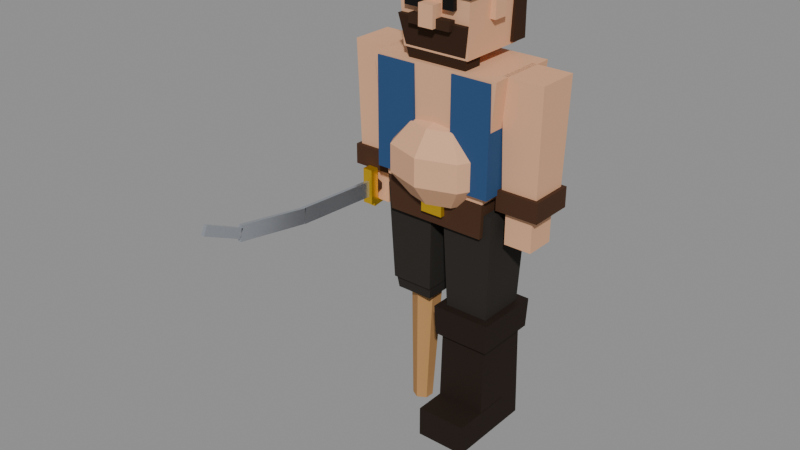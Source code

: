 # Source: Pirate_B.blend  (saved by Blender 4.0.36; exported with 4.5.12 LTS)
import bpy
from mathutils import Matrix  # noqa: F401  (used for matrix-valued properties, if any)

bpy.ops.wm.read_factory_settings(use_empty=True)
scene = bpy.context.scene
scene.name = 'Scene'

# ---- materials (node trees are filled in below, after node groups)
mat_pantsdark = bpy.data.materials.new('PantsDark')
mat_pantsdark.use_transparent_shadow = False
mat_pantsdark.diffuse_color = (0.02732, 0.02315, 0.01938, 1.0)
mat_boots = bpy.data.materials.new('Boots')
mat_boots.use_transparent_shadow = False
mat_boots.diffuse_color = (0.01938, 0.01096, 0.006995, 1.0)
mat_woodlight = bpy.data.materials.new('WoodLight')
mat_woodlight.use_transparent_shadow = False
mat_woodlight.diffuse_color = (0.4851, 0.2542, 0.09531, 1.0)
mat_leather = bpy.data.materials.new('Leather')
mat_leather.use_transparent_shadow = False
mat_leather.diffuse_color = (0.06848, 0.02956, 0.01444, 1.0)
mat_gold = bpy.data.materials.new('Gold')
mat_gold.use_transparent_shadow = False
mat_gold.diffuse_color = (0.8879, 0.5395, 0.02956, 1.0)
mat_skin = bpy.data.materials.new('Skin')
mat_skin.use_transparent_shadow = False
mat_skin.diffuse_color = (0.7682, 0.4233, 0.2462, 1.0)
mat_shirtblue = bpy.data.materials.new('ShirtBlue')
mat_shirtblue.use_transparent_shadow = False
mat_shirtblue.diffuse_color = (0.02732, 0.07819, 0.1946, 1.0)
mat_eyeblack = bpy.data.materials.new('EyeBlack')
mat_eyeblack.use_transparent_shadow = False
mat_eyeblack.diffuse_color = (0.005605, 0.005605, 0.005605, 1.0)
mat_hair = bpy.data.materials.new('Hair')
mat_hair.use_transparent_shadow = False
mat_hair.diffuse_color = (0.04374, 0.01938, 0.009134, 1.0)
mat_bandanablack = bpy.data.materials.new('BandanaBlack')
mat_bandanablack.use_transparent_shadow = False
mat_bandanablack.diffuse_color = (0.01681, 0.01681, 0.01681, 1.0)
mat_steel = bpy.data.materials.new('Steel')
mat_steel.use_transparent_shadow = False
mat_steel.diffuse_color = (0.5841, 0.6172, 0.6724, 1.0)

# ---- material node trees
mat_pantsdark.use_nodes = True; mat_pantsdark.node_tree.nodes.clear()
_N = mat_pantsdark.node_tree.nodes; _L = mat_pantsdark.node_tree.links
n0 = _N.new('ShaderNodeBsdfPrincipled'); n0.name = 'Principled BSDF'; n0.location = (10, 300)
n0.inputs[0].default_value = (0.02732, 0.02315, 0.01938, 1.0)
n0.inputs[2].default_value = 0.95
n0.inputs[3].default_value = 1.45
n0.inputs[13].default_value = 0.25
n1 = _N.new('ShaderNodeOutputMaterial'); n1.name = 'Material Output'; n1.location = (300, 300)
_L.new(n0.outputs[0], n1.inputs[0])
n1.is_active_output = True
mat_boots.use_nodes = True; mat_boots.node_tree.nodes.clear()
_N = mat_boots.node_tree.nodes; _L = mat_boots.node_tree.links
n0 = _N.new('ShaderNodeBsdfPrincipled'); n0.name = 'Principled BSDF'; n0.location = (10, 300)
n0.inputs[0].default_value = (0.01938, 0.01096, 0.006995, 1.0)
n0.inputs[2].default_value = 0.75
n0.inputs[3].default_value = 1.45
n0.inputs[13].default_value = 0.25
n1 = _N.new('ShaderNodeOutputMaterial'); n1.name = 'Material Output'; n1.location = (300, 300)
_L.new(n0.outputs[0], n1.inputs[0])
n1.is_active_output = True
mat_woodlight.use_nodes = True; mat_woodlight.node_tree.nodes.clear()
_N = mat_woodlight.node_tree.nodes; _L = mat_woodlight.node_tree.links
n0 = _N.new('ShaderNodeBsdfPrincipled'); n0.name = 'Principled BSDF'; n0.location = (10, 300)
n0.inputs[0].default_value = (0.4851, 0.2542, 0.09531, 1.0)
n0.inputs[2].default_value = 0.88
n0.inputs[3].default_value = 1.45
n0.inputs[13].default_value = 0.25
n1 = _N.new('ShaderNodeOutputMaterial'); n1.name = 'Material Output'; n1.location = (300, 300)
_L.new(n0.outputs[0], n1.inputs[0])
n1.is_active_output = True
mat_leather.use_nodes = True; mat_leather.node_tree.nodes.clear()
_N = mat_leather.node_tree.nodes; _L = mat_leather.node_tree.links
n0 = _N.new('ShaderNodeBsdfPrincipled'); n0.name = 'Principled BSDF'; n0.location = (10, 300)
n0.inputs[0].default_value = (0.06848, 0.02956, 0.01444, 1.0)
n0.inputs[2].default_value = 0.8
n0.inputs[3].default_value = 1.45
n0.inputs[13].default_value = 0.25
n1 = _N.new('ShaderNodeOutputMaterial'); n1.name = 'Material Output'; n1.location = (300, 300)
_L.new(n0.outputs[0], n1.inputs[0])
n1.is_active_output = True
mat_gold.use_nodes = True; mat_gold.node_tree.nodes.clear()
_N = mat_gold.node_tree.nodes; _L = mat_gold.node_tree.links
n0 = _N.new('ShaderNodeBsdfPrincipled'); n0.name = 'Principled BSDF'; n0.location = (10, 300)
n0.inputs[0].default_value = (0.8879, 0.5395, 0.02956, 1.0)
n0.inputs[1].default_value = 1.0
n0.inputs[2].default_value = 0.3
n0.inputs[3].default_value = 1.45
n0.inputs[13].default_value = 0.25
n0.inputs[27].default_value = (0.8879, 0.5395, 0.02956, 1.0)
n0.inputs[28].default_value = 0.15
n1 = _N.new('ShaderNodeOutputMaterial'); n1.name = 'Material Output'; n1.location = (300, 300)
_L.new(n0.outputs[0], n1.inputs[0])
n1.is_active_output = True
mat_skin.use_nodes = True; mat_skin.node_tree.nodes.clear()
_N = mat_skin.node_tree.nodes; _L = mat_skin.node_tree.links
n0 = _N.new('ShaderNodeBsdfPrincipled'); n0.name = 'Principled BSDF'; n0.location = (10, 300)
n0.inputs[0].default_value = (0.7682, 0.4233, 0.2462, 1.0)
n0.inputs[2].default_value = 0.8
n0.inputs[3].default_value = 1.45
n0.inputs[13].default_value = 0.25
n1 = _N.new('ShaderNodeOutputMaterial'); n1.name = 'Material Output'; n1.location = (300, 300)
_L.new(n0.outputs[0], n1.inputs[0])
n1.is_active_output = True
mat_shirtblue.use_nodes = True; mat_shirtblue.node_tree.nodes.clear()
_N = mat_shirtblue.node_tree.nodes; _L = mat_shirtblue.node_tree.links
n0 = _N.new('ShaderNodeBsdfPrincipled'); n0.name = 'Principled BSDF'; n0.location = (10, 300)
n0.inputs[0].default_value = (0.02732, 0.07819, 0.1946, 1.0)
n0.inputs[2].default_value = 0.95
n0.inputs[3].default_value = 1.45
n0.inputs[13].default_value = 0.25
n1 = _N.new('ShaderNodeOutputMaterial'); n1.name = 'Material Output'; n1.location = (300, 300)
_L.new(n0.outputs[0], n1.inputs[0])
n1.is_active_output = True
mat_eyeblack.use_nodes = True; mat_eyeblack.node_tree.nodes.clear()
_N = mat_eyeblack.node_tree.nodes; _L = mat_eyeblack.node_tree.links
n0 = _N.new('ShaderNodeBsdfPrincipled'); n0.name = 'Principled BSDF'; n0.location = (10, 300)
n0.inputs[0].default_value = (0.005605, 0.005605, 0.005605, 1.0)
n0.inputs[3].default_value = 1.45
n0.inputs[13].default_value = 0.25
n1 = _N.new('ShaderNodeOutputMaterial'); n1.name = 'Material Output'; n1.location = (300, 300)
_L.new(n0.outputs[0], n1.inputs[0])
n1.is_active_output = True
mat_hair.use_nodes = True; mat_hair.node_tree.nodes.clear()
_N = mat_hair.node_tree.nodes; _L = mat_hair.node_tree.links
n0 = _N.new('ShaderNodeBsdfPrincipled'); n0.name = 'Principled BSDF'; n0.location = (10, 300)
n0.inputs[0].default_value = (0.04374, 0.01938, 0.009134, 1.0)
n0.inputs[2].default_value = 0.9
n0.inputs[3].default_value = 1.45
n0.inputs[13].default_value = 0.25
n1 = _N.new('ShaderNodeOutputMaterial'); n1.name = 'Material Output'; n1.location = (300, 300)
_L.new(n0.outputs[0], n1.inputs[0])
n1.is_active_output = True
mat_bandanablack.use_nodes = True; mat_bandanablack.node_tree.nodes.clear()
_N = mat_bandanablack.node_tree.nodes; _L = mat_bandanablack.node_tree.links
n0 = _N.new('ShaderNodeBsdfPrincipled'); n0.name = 'Principled BSDF'; n0.location = (10, 300)
n0.inputs[0].default_value = (0.01681, 0.01681, 0.01681, 1.0)
n0.inputs[2].default_value = 0.95
n0.inputs[3].default_value = 1.45
n0.inputs[13].default_value = 0.25
n1 = _N.new('ShaderNodeOutputMaterial'); n1.name = 'Material Output'; n1.location = (300, 300)
_L.new(n0.outputs[0], n1.inputs[0])
n1.is_active_output = True
mat_steel.use_nodes = True; mat_steel.node_tree.nodes.clear()
_N = mat_steel.node_tree.nodes; _L = mat_steel.node_tree.links
n0 = _N.new('ShaderNodeBsdfPrincipled'); n0.name = 'Principled BSDF'; n0.location = (10, 300)
n0.inputs[0].default_value = (0.5841, 0.6172, 0.6724, 1.0)
n0.inputs[1].default_value = 0.8
n0.inputs[2].default_value = 0.25
n0.inputs[3].default_value = 1.45
n0.inputs[13].default_value = 0.25
n1 = _N.new('ShaderNodeOutputMaterial'); n1.name = 'Material Output'; n1.location = (300, 300)
_L.new(n0.outputs[0], n1.inputs[0])
n1.is_active_output = True

# ---- meshes
me_legl = bpy.data.meshes.new('LegL')
me_legl.from_pydata([(0.085, 0.095, -0.52), (-0.085, 0.095, -0.52), (-0.085, -0.095, -0.52), (0.085, -0.095, -0.52), (0.105, 0.115, 0.01), (-0.105, 0.115, 0.01), (-0.105, -0.115, 0.01), (0.105, -0.115, 0.01), (0.1, 0.12, -0.94), (-0.1, 0.12, -0.94), (-0.1, -0.12, -0.94), (0.1, -0.12, -0.94), (0.095, 0.11, -0.48), (-0.095, 0.11, -0.48), (-0.095, -0.11, -0.48), (0.095, -0.11, -0.48), (0.115, 0.13, -0.54), (-0.115, 0.13, -0.54), (-0.115, -0.13, -0.54), (0.115, -0.13, -0.54), (0.12, 0.135, -0.42), (-0.12, 0.135, -0.42), (-0.12, -0.135, -0.42), (0.12, -0.135, -0.42), (-0.1, -0.24, -0.94), (-0.1, -0.24, -0.82), (-0.1, 0.02, -0.94), (-0.1, 0.02, -0.82), (0.1, -0.24, -0.94), (0.1, -0.24, -0.82), (0.1, 0.02, -0.94), (0.1, 0.02, -0.82)], [], [(3, 2, 1, 0), (4, 5, 6, 7), (0, 1, 5, 4), (1, 2, 6, 5), (2, 3, 7, 6), (3, 0, 4, 7), (11, 10, 9, 8), (12, 13, 14, 15), (8, 9, 13, 12), (9, 10, 14, 13), (10, 11, 15, 14), (11, 8, 12, 15), (19, 18, 17, 16), (20, 21, 22, 23), (16, 17, 21, 20), (17, 18, 22, 21), (18, 19, 23, 22), (19, 16, 20, 23), (24, 25, 27, 26), (26, 27, 31, 30), (30, 31, 29, 28), (28, 29, 25, 24), (26, 30, 28, 24), (31, 27, 25, 29)])
me_legl.polygons.foreach_set('material_index', [0, 0, 0, 0, 0, 0, 1, 1, 1, 1, 1, 1, 1, 1, 1, 1, 1, 1, 1, 1, 1, 1, 1, 1])
me_legl.materials.append(mat_pantsdark)
me_legl.materials.append(mat_boots)
me_legl.update()
me_legr = bpy.data.meshes.new('LegR')
me_legr.from_pydata([(0.085, 0.095, -0.39), (-0.085, 0.095, -0.39), (-0.085, -0.095, -0.39), (0.085, -0.095, -0.39), (0.1, 0.11, 0.01), (-0.1, 0.11, 0.01), (-0.1, -0.11, 0.01), (0.1, -0.11, 0.01), (0.075, 0.08, -0.44), (-0.075, 0.08, -0.44), (-0.075, -0.08, -0.44), (0.075, -0.08, -0.44), (0.085, 0.09, -0.36), (-0.085, 0.09, -0.36), (-0.085, -0.09, -0.36), (0.085, -0.09, -0.36), (0.0, -0.05996, -0.4177), (0.0, -0.05997, -0.9385), (0.05196, -0.02998, -0.4188), (0.03464, -0.03999, -0.9392), (0.05196, 0.02998, -0.4212), (0.03464, -1.476e-05, -0.9408), (0.0, 0.05996, -0.4223), (0.0, 0.01997, -0.9415), (-0.05196, 0.02998, -0.4212), (-0.03464, -1.476e-05, -0.9408), (-0.05196, -0.02998, -0.4188), (-0.03464, -0.03999, -0.9392)], [], [(3, 2, 1, 0), (4, 5, 6, 7), (0, 1, 5, 4), (1, 2, 6, 5), (2, 3, 7, 6), (3, 0, 4, 7), (11, 10, 9, 8), (12, 13, 14, 15), (8, 9, 13, 12), (9, 10, 14, 13), (10, 11, 15, 14), (11, 8, 12, 15), (16, 17, 19, 18), (18, 19, 21, 20), (20, 21, 23, 22), (22, 23, 25, 24), (19, 17, 27, 25, 23, 21), (24, 25, 27, 26), (26, 27, 17, 16), (16, 18, 20, 22, 24, 26)])
me_legr.polygons.foreach_set('material_index', [0, 0, 0, 0, 0, 0, 0, 0, 0, 0, 0, 0, 1, 1, 1, 1, 1, 1, 1, 1])
me_legr.materials.append(mat_pantsdark)
me_legr.materials.append(mat_woodlight)
me_legr.update()
me_body = bpy.data.meshes.new('Body')
me_body.from_pydata([(0.2, 0.13, -0.08), (-0.2, 0.13, -0.08), (-0.2, -0.13, -0.08), (0.2, -0.13, -0.08), (0.21, 0.135, 0.09), (-0.21, 0.135, 0.09), (-0.21, -0.135, 0.09), (0.21, -0.135, 0.09), (-0.045, -0.15, -0.035), (-0.045, -0.15, 0.045), (-0.045, -0.13, -0.035), (-0.045, -0.13, 0.045), (0.045, -0.15, -0.035), (0.045, -0.15, 0.045), (0.045, -0.13, -0.035), (0.045, -0.13, 0.045), (0.21, 0.135, 0.06), (-0.21, 0.135, 0.06), (-0.21, -0.135, 0.06), (0.21, -0.135, 0.06), (0.26, 0.15, 0.52), (-0.26, 0.15, 0.52), (-0.26, -0.15, 0.52), (0.26, -0.15, 0.52), (0.0, 0.07, 0.59), (0.0, 0.075, 0.5), (-0.08, 0.155, 0.51), (-0.08, 0.155, 0.09), (-0.08, -0.155, 0.51), (0.09144, -0.00685, 0.3024), (0.1479, 0.03836, 0.2144), (0.1479, 0.03836, 0.1056), (0.09144, -0.00685, 0.01761), (-0.08, -0.155, 0.09), (-0.24, 0.155, 0.51), (0.1293, -0.08, 0.3024), (0.2092, -0.08, 0.2144), (0.2092, -0.08, 0.1056), (0.1293, -0.08, 0.01761), (-0.24, 0.155, 0.09), (-0.24, -0.155, 0.51), (0.09144, -0.1532, 0.3024), (0.1479, -0.1984, 0.2144), (0.1479, -0.1984, 0.1056), (0.09144, -0.1532, 0.01761), (-0.24, -0.155, 0.09), (0.24, 0.155, 0.51), (0.0, -0.1835, 0.3024), (0.0, -0.2474, 0.2144), (0.0, -0.2474, 0.1056), (0.0, -0.1835, 0.01761), (0.24, 0.155, 0.09), (0.24, -0.155, 0.51), (-0.09144, -0.1532, 0.3024), (-0.1479, -0.1984, 0.2144), (-0.1479, -0.1984, 0.1056), (-0.09144, -0.1532, 0.01761), (0.0, -0.08, -0.016), (0.0, -0.08, 0.336), (-0.1293, -0.08, 0.3024), (-0.2092, -0.08, 0.2144), (-0.2092, -0.08, 0.1056), (-0.1293, -0.08, 0.01761), (0.24, -0.155, 0.09), (0.08, 0.155, 0.51), (-0.09144, -0.00685, 0.3024), (-0.1479, 0.03836, 0.2144), (-0.1479, 0.03836, 0.1056), (-0.09144, -0.00685, 0.01761), (0.08, 0.155, 0.09), (0.08, -0.155, 0.51), (0.0, 0.02345, 0.3024), (0.0, 0.08739, 0.2144), (0.0, 0.08739, 0.1056), (0.0, 0.02345, 0.01761), (0.08, -0.155, 0.09), (0.06495, 0.0375, 0.5), (0.06062, 0.035, 0.59), (0.06495, -0.0375, 0.5), (0.06062, -0.035, 0.59), (0.0, -0.075, 0.5), (0.0, -0.07, 0.59), (-0.06495, -0.0375, 0.5), (-0.06062, -0.035, 0.59), (-0.06495, 0.0375, 0.5), (-0.06062, 0.035, 0.59)], [], [(3, 2, 1, 0), (4, 5, 6, 7), (0, 1, 5, 4), (1, 2, 6, 5), (2, 3, 7, 6), (3, 0, 4, 7), (8, 9, 11, 10), (10, 11, 15, 14), (14, 15, 13, 12), (12, 13, 9, 8), (10, 14, 12, 8), (15, 11, 9, 13), (19, 18, 17, 16), (20, 21, 22, 23), (16, 17, 21, 20), (17, 18, 22, 21), (18, 19, 23, 22), (19, 16, 20, 23), (57, 74, 32), (73, 72, 30, 31), (71, 58, 29), (74, 73, 31, 32), (72, 71, 29, 30), (32, 31, 37, 38), (30, 29, 35, 36), (57, 32, 38), (31, 30, 36, 37), (29, 58, 35), (38, 37, 43, 44), (36, 35, 41, 42), (57, 38, 44), (37, 36, 42, 43), (35, 58, 41), (44, 43, 49, 50), (42, 41, 47, 48), (57, 44, 50), (43, 42, 48, 49), (41, 58, 47), (50, 49, 55, 56), (48, 47, 53, 54), (57, 50, 56), (49, 48, 54, 55), (47, 58, 53), (56, 55, 61, 62), (54, 53, 59, 60), (57, 56, 62), (55, 54, 60, 61), (53, 58, 59), (62, 61, 67, 68), (60, 59, 65, 66), (57, 62, 68), (61, 60, 66, 67), (59, 58, 65), (68, 67, 73, 74), (66, 65, 71, 72), (57, 68, 74), (67, 66, 72, 73), (65, 58, 71), (75, 70, 64, 69), (69, 64, 46, 51), (51, 46, 52, 63), (63, 52, 70, 75), (69, 51, 63, 75), (46, 64, 70, 52), (45, 40, 34, 39), (39, 34, 26, 27), (27, 26, 28, 33), (33, 28, 40, 45), (39, 27, 33, 45), (26, 34, 40, 28), (25, 24, 77, 76), (76, 77, 79, 78), (78, 79, 81, 80), (80, 81, 83, 82), (77, 24, 85, 83, 81, 79), (82, 83, 85, 84), (84, 85, 24, 25), (25, 76, 78, 80, 82, 84)])
me_body.polygons.foreach_set('material_index', [0, 0, 0, 0, 0, 0, 1, 1, 1, 1, 1, 1, 2, 2, 2, 2, 2, 2, 2, 2, 2, 2, 2, 2, 2, 2, 2, 2, 2, 2, 2, 2, 2, 2, 2, 2, 2, 2, 2, 2, 2, 2, 2, 2, 2, 2, 2, 2, 2, 2, 2, 2, 2, 2, 2, 2, 2, 2, 3, 3, 3, 3, 3, 3, 3, 3, 3, 3, 3, 3, 2, 2, 2, 2, 2, 2, 2, 2])
me_body.materials.append(mat_leather)
me_body.materials.append(mat_gold)
me_body.materials.append(mat_skin)
me_body.materials.append(mat_shirtblue)
me_body.update()
me_head = bpy.data.meshes.new('Head')
me_head.from_pydata([(0.135, 0.14, 0.0), (-0.135, 0.14, 0.0), (-0.135, -0.14, 0.0), (0.135, -0.14, 0.0), (0.15, 0.155, 0.32), (-0.15, 0.155, 0.32), (-0.15, -0.155, 0.32), (0.15, -0.155, 0.32), (-0.03, -0.195, 0.1), (-0.03, -0.195, 0.18), (-0.03, -0.135, 0.1), (-0.03, -0.135, 0.18), (0.03, -0.195, 0.1), (0.03, -0.195, 0.18), (0.03, -0.135, 0.1), (0.03, -0.135, 0.18), (0.0475, -0.167, 0.165), (0.0475, -0.167, 0.215), (0.0475, -0.147, 0.165), (0.0475, -0.147, 0.215), (0.0925, -0.167, 0.165), (0.0925, -0.167, 0.215), (0.0925, -0.147, 0.165), (0.0925, -0.147, 0.215), (0.03, -0.168, 0.2225), (0.03, -0.168, 0.2475), (0.03, -0.148, 0.2225), (0.03, -0.148, 0.2475), (0.11, -0.168, 0.2225), (0.11, -0.168, 0.2475), (0.11, -0.148, 0.2225), (0.11, -0.148, 0.2475), (0.133, -0.03, 0.12), (0.133, -0.03, 0.2), (0.133, 0.03, 0.12), (0.133, 0.03, 0.2), (0.163, -0.03, 0.12), (0.163, -0.03, 0.2), (0.163, 0.03, 0.12), (0.163, 0.03, 0.2), (-0.11, -0.168, 0.155), (-0.11, -0.168, 0.225), (-0.11, -0.148, 0.155), (-0.11, -0.148, 0.225), (-0.03, -0.168, 0.155), (-0.03, -0.168, 0.225), (-0.03, -0.148, 0.155), (-0.03, -0.148, 0.225), (-0.11, -0.168, 0.2225), (-0.11, -0.168, 0.2475), (-0.11, -0.148, 0.2225), (-0.11, -0.148, 0.2475), (-0.03, -0.168, 0.2225), (-0.03, -0.168, 0.2475), (-0.03, -0.148, 0.2225), (-0.03, -0.148, 0.2475), (-0.163, -0.03, 0.12), (-0.163, -0.03, 0.2), (-0.163, 0.03, 0.12), (-0.163, 0.03, 0.2), (-0.133, -0.03, 0.12), (-0.133, -0.03, 0.2), (-0.133, 0.03, 0.12), (-0.133, 0.03, 0.2), (0.1525, 0.1575, 0.21), (-0.1525, 0.1575, 0.21), (-0.1525, -0.1575, 0.21), (0.1525, -0.1575, 0.21), (0.1525, 0.1575, 0.235), (-0.1525, 0.1575, 0.235), (-0.1525, -0.1575, 0.235), (0.1525, -0.1575, 0.235), (0.12, -0.05, -0.04), (-0.12, -0.05, -0.04), (-0.12, -0.13, -0.04), (0.12, -0.13, -0.04), (0.14, -0.075, 0.12), (-0.14, -0.075, 0.12), (-0.14, -0.165, 0.12), (0.14, -0.165, 0.12), (-0.085, -0.178, 0.0975), (-0.085, -0.178, 0.1325), (-0.085, -0.148, 0.0975), (-0.085, -0.148, 0.1325), (0.085, -0.178, 0.0975), (0.085, -0.178, 0.1325), (0.085, -0.148, 0.0975), (0.085, -0.148, 0.1325), (-0.15, 0.1, 0.01), (-0.15, 0.1, 0.31), (-0.15, 0.17, 0.01), (-0.15, 0.17, 0.31), (0.15, 0.1, 0.01), (0.15, 0.1, 0.31), (0.15, 0.17, 0.01), (0.15, 0.17, 0.31), (0.1575, 0.1625, 0.26), (-0.1575, 0.1625, 0.26), (-0.1575, -0.1625, 0.26), (0.1575, -0.1625, 0.26), (0.145, 0.15, 0.36), (-0.145, 0.15, 0.36), (-0.145, -0.15, 0.36), (0.145, -0.15, 0.36), (-0.04, 0.14, 0.25), (-0.04, 0.14, 0.33), (-0.04, 0.2, 0.25), (-0.04, 0.2, 0.33), (0.04, 0.14, 0.25), (0.04, 0.14, 0.33), (0.04, 0.2, 0.25), (0.04, 0.2, 0.33), (0.01503, 0.1929, 0.2725), (-0.04497, 0.2629, 0.1125), (-0.001884, 0.2126, 0.2875), (-0.06188, 0.2826, 0.1275), (-0.03812, 0.1474, 0.2725), (-0.09812, 0.2174, 0.1125), (-0.05503, 0.1671, 0.2875), (-0.115, 0.2371, 0.1275)], [], [(3, 2, 1, 0), (4, 5, 6, 7), (0, 1, 5, 4), (1, 2, 6, 5), (2, 3, 7, 6), (3, 0, 4, 7), (8, 9, 11, 10), (10, 11, 15, 14), (14, 15, 13, 12), (12, 13, 9, 8), (10, 14, 12, 8), (15, 11, 9, 13), (16, 17, 19, 18), (18, 19, 23, 22), (22, 23, 21, 20), (20, 21, 17, 16), (18, 22, 20, 16), (23, 19, 17, 21), (24, 25, 27, 26), (26, 27, 31, 30), (30, 31, 29, 28), (28, 29, 25, 24), (26, 30, 28, 24), (31, 27, 25, 29), (32, 33, 35, 34), (34, 35, 39, 38), (38, 39, 37, 36), (36, 37, 33, 32), (34, 38, 36, 32), (39, 35, 33, 37), (40, 41, 43, 42), (42, 43, 47, 46), (46, 47, 45, 44), (44, 45, 41, 40), (42, 46, 44, 40), (47, 43, 41, 45), (48, 49, 51, 50), (50, 51, 55, 54), (54, 55, 53, 52), (52, 53, 49, 48), (50, 54, 52, 48), (55, 51, 49, 53), (56, 57, 59, 58), (58, 59, 63, 62), (62, 63, 61, 60), (60, 61, 57, 56), (58, 62, 60, 56), (63, 59, 57, 61), (67, 66, 65, 64), (68, 69, 70, 71), (64, 65, 69, 68), (65, 66, 70, 69), (66, 67, 71, 70), (67, 64, 68, 71), (75, 74, 73, 72), (76, 77, 78, 79), (72, 73, 77, 76), (73, 74, 78, 77), (74, 75, 79, 78), (75, 72, 76, 79), (80, 81, 83, 82), (82, 83, 87, 86), (86, 87, 85, 84), (84, 85, 81, 80), (82, 86, 84, 80), (87, 83, 81, 85), (88, 89, 91, 90), (90, 91, 95, 94), (94, 95, 93, 92), (92, 93, 89, 88), (90, 94, 92, 88), (95, 91, 89, 93), (99, 98, 97, 96), (100, 101, 102, 103), (96, 97, 101, 100), (97, 98, 102, 101), (98, 99, 103, 102), (99, 96, 100, 103), (104, 105, 107, 106), (106, 107, 111, 110), (110, 111, 109, 108), (108, 109, 105, 104), (106, 110, 108, 104), (111, 107, 105, 109), (112, 113, 115, 114), (114, 115, 119, 118), (118, 119, 117, 116), (116, 117, 113, 112), (114, 118, 116, 112), (119, 115, 113, 117)])
me_head.polygons.foreach_set('material_index', [0, 0, 0, 0, 0, 0, 0, 0, 0, 0, 0, 0, 1, 1, 1, 1, 1, 1, 2, 2, 2, 2, 2, 2, 0, 0, 0, 0, 0, 0, 1, 1, 1, 1, 1, 1, 2, 2, 2, 2, 2, 2, 0, 0, 0, 0, 0, 0, 1, 1, 1, 1, 1, 1, 2, 2, 2, 2, 2, 2, 2, 2, 2, 2, 2, 2, 2, 2, 2, 2, 2, 2, 3, 3, 3, 3, 3, 3, 3, 3, 3, 3, 3, 3, 3, 3, 3, 3, 3, 3])
me_head.materials.append(mat_skin)
me_head.materials.append(mat_eyeblack)
me_head.materials.append(mat_hair)
me_head.materials.append(mat_bandanablack)
me_head.update()
me_arml = bpy.data.meshes.new('ArmL')
me_arml.from_pydata([(0.07, 0.075, -0.4), (-0.07, 0.075, -0.4), (-0.07, -0.075, -0.4), (0.07, -0.075, -0.4), (0.08, 0.085, 0.06), (-0.08, 0.085, 0.06), (-0.08, -0.085, 0.06), (0.08, -0.085, 0.06), (0.085, 0.09, -0.43), (-0.085, 0.09, -0.43), (-0.085, -0.09, -0.43), (0.085, -0.09, -0.43), (0.085, 0.09, -0.35), (-0.085, 0.09, -0.35), (-0.085, -0.09, -0.35), (0.085, -0.09, -0.35), (-0.055, -0.07, -0.56), (-0.055, -0.07, -0.43), (-0.055, 0.05, -0.56), (-0.055, 0.05, -0.43), (0.055, -0.07, -0.56), (0.055, -0.07, -0.43), (0.055, 0.05, -0.56), (0.055, 0.05, -0.43)], [], [(3, 2, 1, 0), (4, 5, 6, 7), (0, 1, 5, 4), (1, 2, 6, 5), (2, 3, 7, 6), (3, 0, 4, 7), (11, 10, 9, 8), (12, 13, 14, 15), (8, 9, 13, 12), (9, 10, 14, 13), (10, 11, 15, 14), (11, 8, 12, 15), (16, 17, 19, 18), (18, 19, 23, 22), (22, 23, 21, 20), (20, 21, 17, 16), (18, 22, 20, 16), (23, 19, 17, 21)])
me_arml.polygons.foreach_set('material_index', [0, 0, 0, 0, 0, 0, 1, 1, 1, 1, 1, 1, 0, 0, 0, 0, 0, 0])
me_arml.materials.append(mat_skin)
me_arml.materials.append(mat_leather)
me_arml.update()
me_armr = bpy.data.meshes.new('ArmR')
me_armr.from_pydata([(0.07, 0.075, -0.4), (-0.07, 0.075, -0.4), (-0.07, -0.075, -0.4), (0.07, -0.075, -0.4), (0.08, 0.085, 0.06), (-0.08, 0.085, 0.06), (-0.08, -0.085, 0.06), (0.08, -0.085, 0.06), (0.085, 0.09, -0.43), (-0.085, 0.09, -0.43), (-0.085, -0.09, -0.43), (0.085, -0.09, -0.43), (0.085, 0.09, -0.35), (-0.085, 0.09, -0.35), (-0.085, -0.09, -0.35), (0.085, -0.09, -0.35), (-0.055, -0.07, -0.56), (-0.055, -0.07, -0.43), (-0.055, 0.05, -0.56), (-0.055, 0.05, -0.43), (0.055, -0.07, -0.56), (0.055, -0.07, -0.43), (0.055, 0.05, -0.56), (0.055, 0.05, -0.43)], [], [(3, 2, 1, 0), (4, 5, 6, 7), (0, 1, 5, 4), (1, 2, 6, 5), (2, 3, 7, 6), (3, 0, 4, 7), (11, 10, 9, 8), (12, 13, 14, 15), (8, 9, 13, 12), (9, 10, 14, 13), (10, 11, 15, 14), (11, 8, 12, 15), (16, 17, 19, 18), (18, 19, 23, 22), (22, 23, 21, 20), (20, 21, 17, 16), (18, 22, 20, 16), (23, 19, 17, 21)])
me_armr.polygons.foreach_set('material_index', [0, 0, 0, 0, 0, 0, 1, 1, 1, 1, 1, 1, 0, 0, 0, 0, 0, 0])
me_armr.materials.append(mat_skin)
me_armr.materials.append(mat_leather)
me_armr.update()
me_sword = bpy.data.meshes.new('Sword')
me_sword.from_pydata([(-0.02, -0.1075, 0.08), (-0.02, -0.1075, -0.06), (0.0, 0.07, 0.025), (0.0, -0.07, 0.025), (0.02165, 0.07, 0.0125), (0.02165, -0.07, 0.0125), (0.02165, 0.07, -0.0125), (0.02165, -0.07, -0.0125), (0.0, 0.07, -0.025), (0.0, -0.07, -0.025), (-0.02165, 0.07, -0.0125), (-0.02165, -0.07, -0.0125), (-0.02165, 0.07, 0.0125), (-0.02165, -0.07, 0.0125), (-0.02, -0.0725, -0.06), (-0.02, -0.0725, 0.08), (0.02, -0.1075, -0.06), (0.02, -0.1075, 0.08), (0.02, -0.0725, -0.06), (0.02, -0.0725, 0.08), (0.01, 0.06141, -0.0599), (0.01, -0.07859, -0.0799), (-0.01, 0.06141, -0.0599), (-0.01, -0.07859, -0.0799), (0.01, 0.05859, -0.0401), (0.01, -0.08141, -0.0601), (-0.01, 0.05859, -0.0401), (-0.01, -0.08141, -0.0601), (-0.007, -0.1018, -0.0312), (-0.007, -0.4518, -0.0112), (-0.007, -0.09822, 0.0312), (-0.007, -0.4482, 0.0512), (0.007, -0.1018, -0.0312), (0.007, -0.4518, -0.0112), (0.007, -0.09822, 0.0312), (0.007, -0.4482, 0.0512), (-0.007, -0.4549, -0.009592), (-0.007, -0.7549, 0.04041), (-0.007, -0.4451, 0.04959), (-0.007, -0.7451, 0.09959), (0.007, -0.4549, -0.009592), (0.007, -0.7549, 0.04041), (0.007, -0.4451, 0.04959), (0.007, -0.7451, 0.09959), (-0.007, -0.7579, 0.05301), (-0.007, -0.9079, 0.123), (-0.007, -0.7421, 0.08699), (-0.007, -0.8921, 0.157), (0.007, -0.7579, 0.05301), (0.007, -0.9079, 0.123), (0.007, -0.7421, 0.08699), (0.007, -0.8921, 0.157)], [], [(24, 25, 21, 20), (14, 18, 16, 1), (2, 3, 5, 4), (22, 26, 24, 20), (16, 17, 0, 1), (4, 5, 7, 6), (22, 23, 27, 26), (18, 19, 17, 16), (6, 7, 9, 8), (20, 21, 23, 22), (14, 15, 19, 18), (8, 9, 11, 10), (5, 3, 13, 11, 9, 7), (1, 0, 15, 14), (10, 11, 13, 12), (26, 27, 25, 24), (19, 15, 0, 17), (12, 13, 3, 2), (2, 4, 6, 8, 10, 12), (27, 23, 21, 25), (28, 29, 31, 30), (30, 31, 35, 34), (34, 35, 33, 32), (32, 33, 29, 28), (30, 34, 32, 28), (35, 31, 29, 33), (36, 37, 39, 38), (38, 39, 43, 42), (42, 43, 41, 40), (40, 41, 37, 36), (38, 42, 40, 36), (43, 39, 37, 41), (44, 45, 47, 46), (46, 47, 51, 50), (50, 51, 49, 48), (48, 49, 45, 44), (46, 50, 48, 44), (51, 47, 45, 49)])
me_sword.polygons.foreach_set('material_index', [1, 1, 0, 1, 1, 0, 1, 1, 0, 1, 1, 0, 0, 1, 0, 1, 1, 0, 0, 1, 2, 2, 2, 2, 2, 2, 2, 2, 2, 2, 2, 2, 2, 2, 2, 2, 2, 2])
me_sword.materials.append(mat_leather)
me_sword.materials.append(mat_gold)
me_sword.materials.append(mat_steel)
me_sword.update()

# ---- objects
ob_pirate_b = bpy.data.objects.new('Pirate_B', None)
ob_legl = bpy.data.objects.new('LegL', me_legl)
ob_legr = bpy.data.objects.new('LegR', me_legr)
ob_body = bpy.data.objects.new('Body', me_body)
ob_head = bpy.data.objects.new('Head', me_head)
ob_arml = bpy.data.objects.new('ArmL', me_arml)
ob_armr = bpy.data.objects.new('ArmR', me_armr)
ob_sword = bpy.data.objects.new('Sword', me_sword)
ob_handr = bpy.data.objects.new('HandR', None)

# ---- transforms, parenting, visibility, modifiers, constraints
ob_pirate_b.location = (0.0, 0.0, 0.0)
ob_pirate_b.empty_display_size = 0.5
ob_legl.parent = ob_pirate_b
ob_legl.location = (0.13, 0.0, 0.94)
ob_legr.parent = ob_pirate_b
ob_legr.location = (-0.13, 0.0, 0.94)
ob_body.parent = ob_pirate_b
ob_body.location = (0.0, 0.0, 0.94)
ob_head.parent = ob_body
ob_head.matrix_parent_inverse = Matrix(((1.0, -0.0, 0.0, -0.0), (-0.0, 1.0, -0.0, 0.0), (0.0, -0.0, 1.0, -0.94), (-0.0, 0.0, -0.0, 1.0)))
ob_head.location = (0.0, 0.0, 1.5)
ob_arml.parent = ob_body
ob_arml.matrix_parent_inverse = Matrix(((1.0, -0.0, 0.0, -0.0), (-0.0, 1.0, -0.0, 0.0), (0.0, -0.0, 1.0, -0.94), (-0.0, 0.0, -0.0, 1.0)))
ob_arml.location = (0.32, 0.0, 1.4)
ob_armr.parent = ob_body
ob_armr.matrix_parent_inverse = Matrix(((1.0, -0.0, 0.0, -0.0), (-0.0, 1.0, -0.0, 0.0), (0.0, -0.0, 1.0, -0.94), (-0.0, 0.0, -0.0, 1.0)))
ob_armr.location = (-0.32, 0.0, 1.4)
ob_sword.parent = ob_armr
ob_sword.matrix_parent_inverse = Matrix(((1.0, -0.0, 0.0, 0.32), (-0.0, 1.0, -0.0, 0.0), (0.0, -0.0, 1.0, -1.4), (-0.0, 0.0, -0.0, 1.0)))
ob_sword.location = (-0.32, -0.02, 0.9)
ob_handr.parent = ob_armr
ob_handr.matrix_parent_inverse = Matrix(((1.0, -0.0, 0.0, 0.32), (-0.0, 1.0, -0.0, 0.0), (0.0, -0.0, 1.0, -1.4), (-0.0, 0.0, -0.0, 1.0)))
ob_handr.location = (-0.32, -0.02, 0.9)
ob_handr.empty_display_size = 0.1

# ---- collection membership
scene.collection.objects.link(ob_pirate_b)
scene.collection.objects.link(ob_legl)
scene.collection.objects.link(ob_legr)
scene.collection.objects.link(ob_body)
scene.collection.objects.link(ob_head)
scene.collection.objects.link(ob_arml)
scene.collection.objects.link(ob_armr)
scene.collection.objects.link(ob_sword)
scene.collection.objects.link(ob_handr)

# ---- scene / render settings (as saved in the file)
scene.frame_start = 1; scene.frame_end = 250; scene.frame_set(1)
scene.render.engine = 'BLENDER_EEVEE_NEXT'
scene.cycles.sampling_pattern = 'TABULATED_SOBOL'
bpy.context.view_layer.update()

# ---- added for rendering (the .blend has no active camera and no usable light): camera, sun + grey world if the file has none
cam_auto = bpy.data.cameras.new('AutoCamera')
cam_auto.lens = 50.0
cam_auto.sensor_width = 36.0
cam_auto.clip_end = 1000.0
ob_auto_camera = bpy.data.objects.new('AutoCamera', cam_auto)
scene.collection.objects.link(ob_auto_camera)
ob_auto_camera.location = (2.18692, -2.94695, 2.67877)
ob_auto_camera.rotation_euler = (1.09748, -7.21219e-08, 0.694738)
scene.camera = ob_auto_camera
light_auto_sun = bpy.data.lights.new('AutoSun', 'SUN')
light_auto_sun.energy = 3.0
light_auto_sun.angle = 0.0523599
ob_auto_sun = bpy.data.objects.new('AutoSun', light_auto_sun)
scene.collection.objects.link(ob_auto_sun)
ob_auto_sun.rotation_euler = (0.872665, 0.174533, 0.523599)
if scene.world is None:
    world_auto = bpy.data.worlds.new('AutoWorld')
    world_auto.color = (0.3, 0.3, 0.3)
    scene.world = world_auto
bpy.context.view_layer.update()
